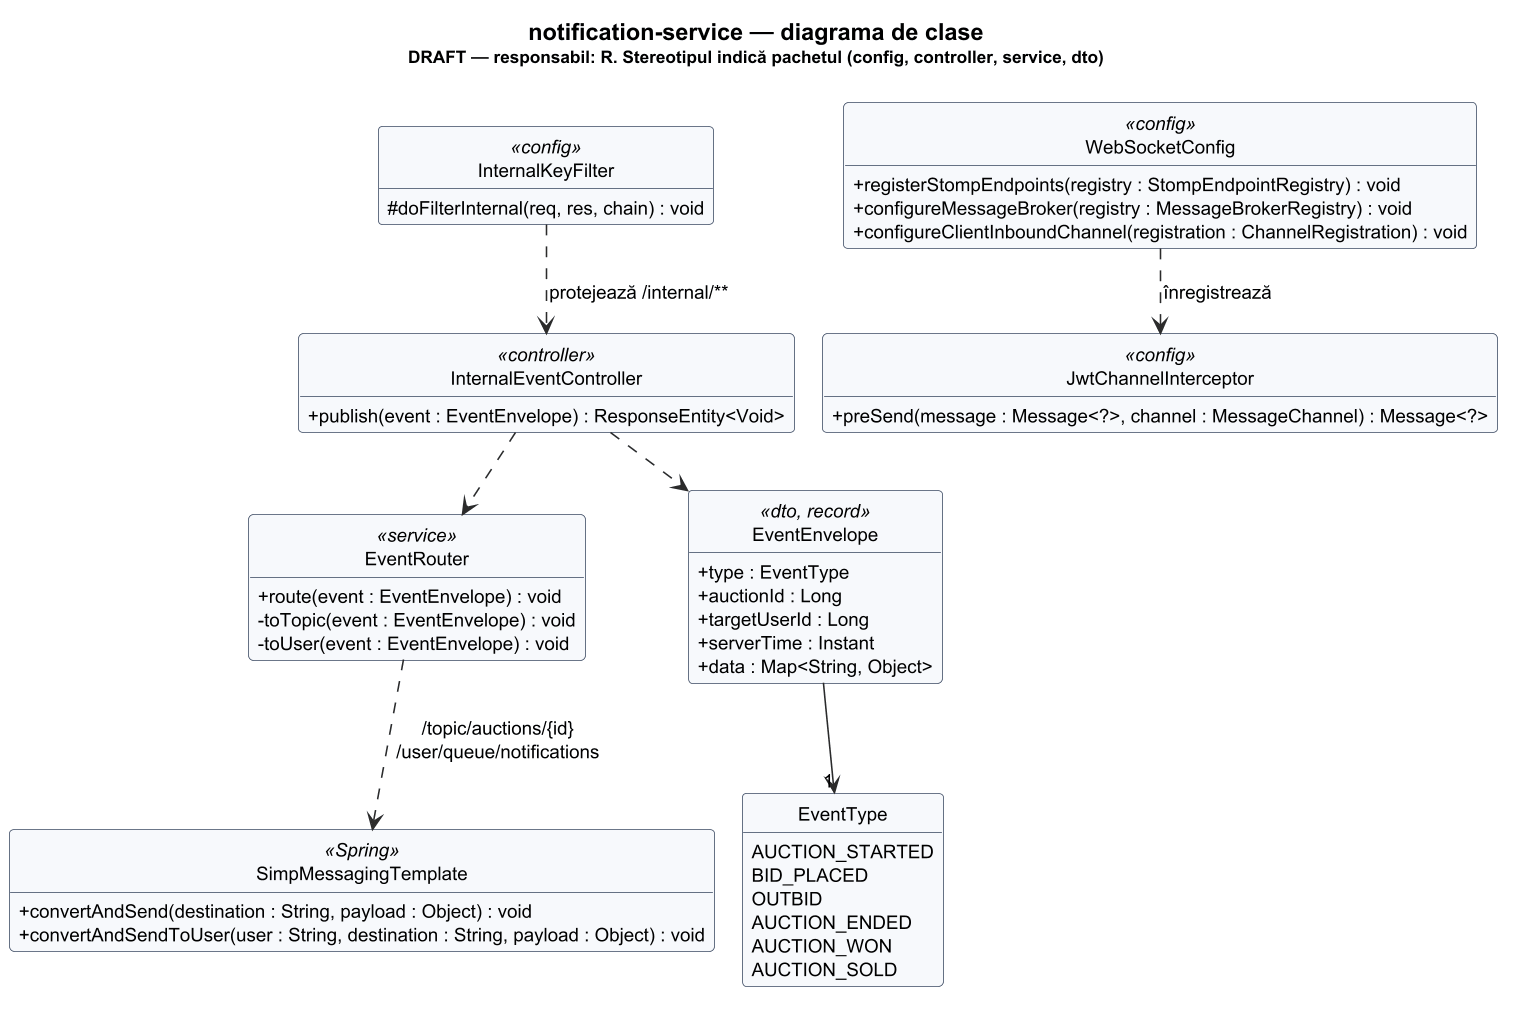

The diagram above was rendered by PlantUML. Its source (embedded in the PNG):
@startuml class-notification-service
!pragma layout smetana
!include _style.puml
hide circle
hide empty members
title notification-service — diagrama de clase\n<size:11>DRAFT — responsabil: R. Stereotipul indică pachetul (config, controller, service, dto)</size>

class InternalEventController <<controller>> {
  + publish(event : EventEnvelope) : ResponseEntity<Void>
}
class EventRouter <<service>> {
  + route(event : EventEnvelope) : void
  - toTopic(event : EventEnvelope) : void
  - toUser(event : EventEnvelope) : void
}
class EventEnvelope <<dto, record>> {
  + type : EventType
  + auctionId : Long
  + targetUserId : Long
  + serverTime : Instant
  + data : Map<String, Object>
}
enum EventType {
  AUCTION_STARTED
  BID_PLACED
  OUTBID
  AUCTION_ENDED
  AUCTION_WON
  AUCTION_SOLD
}
class WebSocketConfig <<config>> {
  + registerStompEndpoints(registry : StompEndpointRegistry) : void
  + configureMessageBroker(registry : MessageBrokerRegistry) : void
  + configureClientInboundChannel(registration : ChannelRegistration) : void
}
class JwtChannelInterceptor <<config>> {
  + preSend(message : Message<?>, channel : MessageChannel) : Message<?>
}
class InternalKeyFilter <<config>> {
  # doFilterInternal(req, res, chain) : void
}
class SimpMessagingTemplate <<Spring>> {
  + convertAndSend(destination : String, payload : Object) : void
  + convertAndSendToUser(user : String, destination : String, payload : Object) : void
}

InternalKeyFilter ..> InternalEventController : protejează /internal/**
InternalEventController ..> EventRouter
InternalEventController ..> EventEnvelope
EventRouter ..> SimpMessagingTemplate : /topic/auctions/{id}\n/user/queue/notifications
EventEnvelope --> "1" EventType
WebSocketConfig ..> JwtChannelInterceptor : înregistrează
@enduml